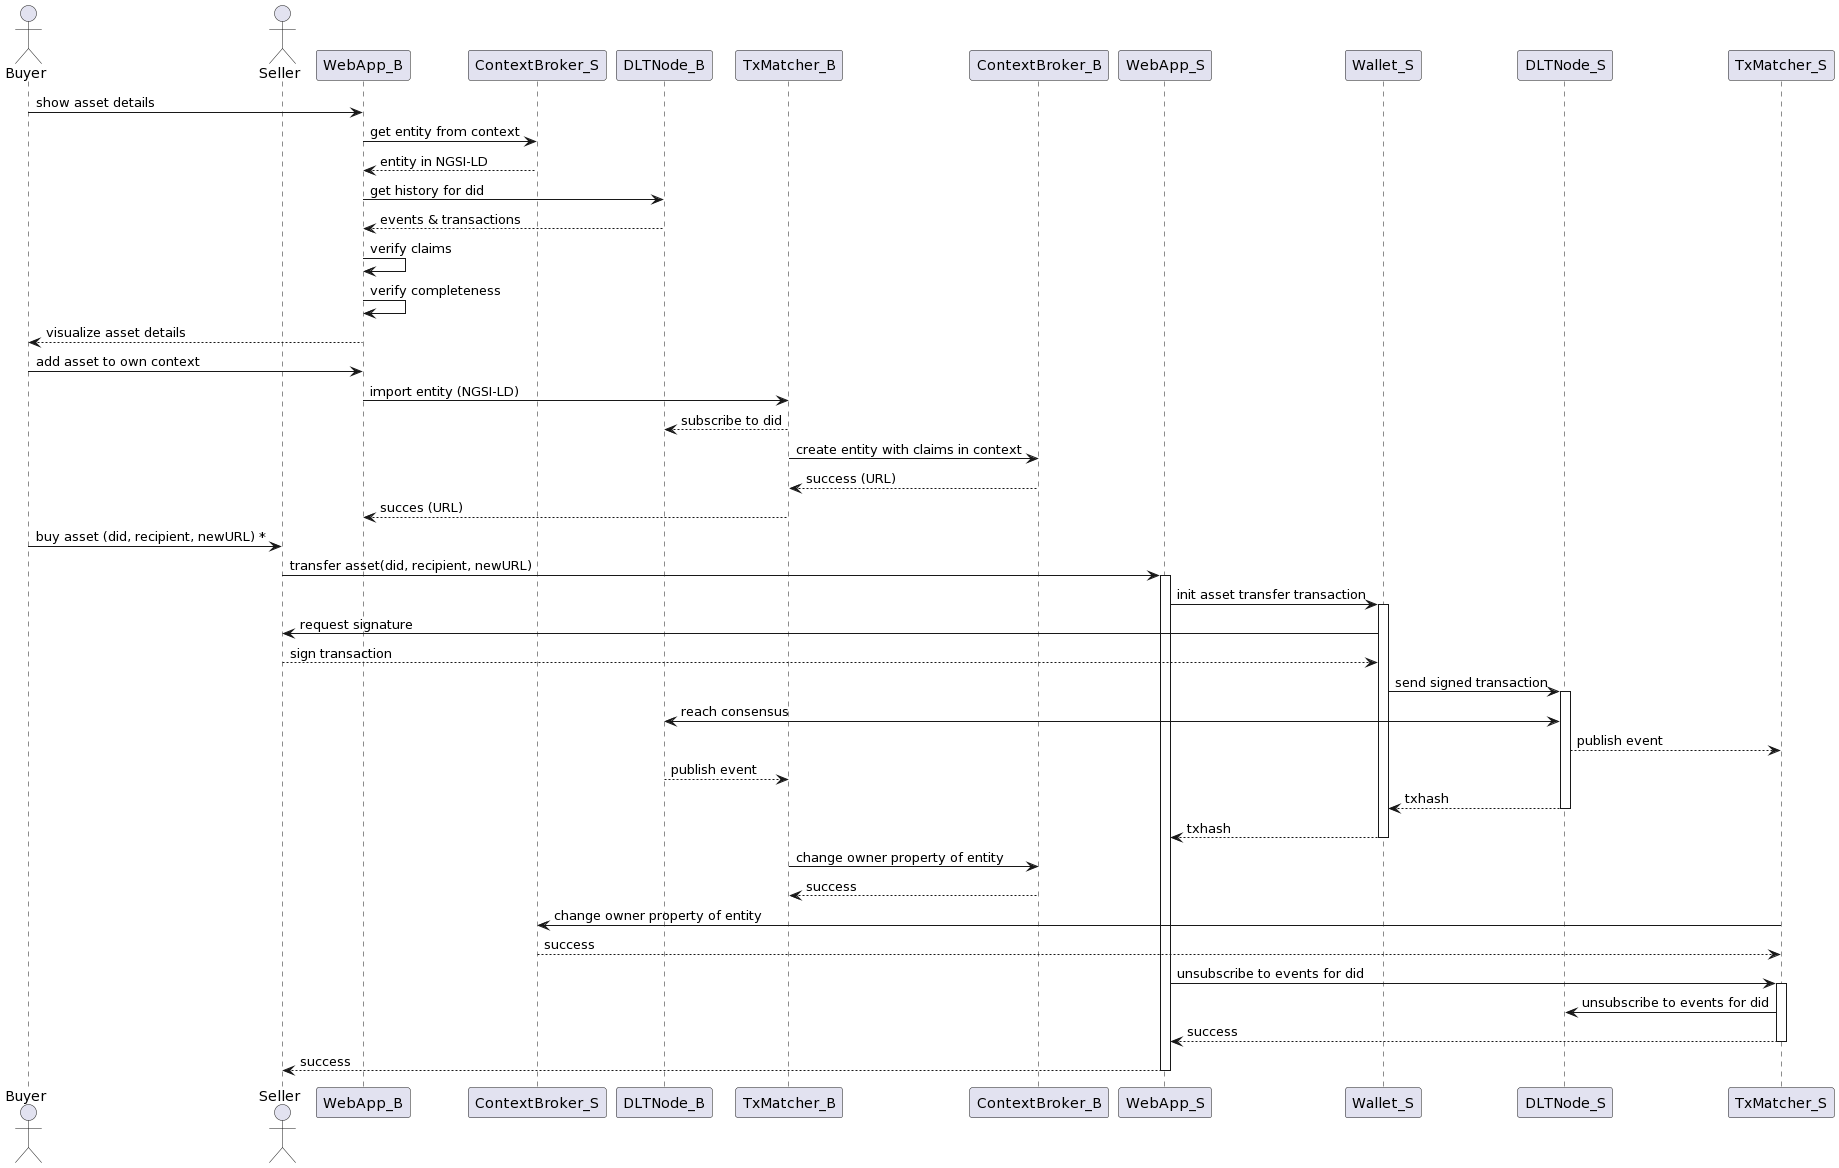

The diagram above was rendered by PlantUML. Its source (embedded in the PNG):
@startuml
actor Buyer
actor Seller


Buyer -> WebApp_B : show asset details
WebApp_B -> ContextBroker_S : get entity from context
ContextBroker_S --> WebApp_B :entity in NGSI-LD
WebApp_B -> DLTNode_B : get history for did
DLTNode_B --> WebApp_B : events & transactions
WebApp_B -> WebApp_B : verify claims
WebApp_B -> WebApp_B : verify completeness
WebApp_B --> Buyer : visualize asset details


Buyer -> WebApp_B : add asset to own context
WebApp_B -> TxMatcher_B : import entity (NGSI-LD)
TxMatcher_B --> DLTNode_B : subscribe to did
TxMatcher_B -> ContextBroker_B : create entity with claims in context
ContextBroker_B --> TxMatcher_B : success (URL)
TxMatcher_B --> WebApp_B : succes (URL)


Buyer -> Seller : buy asset (did, recipient, newURL) *


Seller -> WebApp_S : transfer asset(did, recipient, newURL)
activate WebApp_S
WebApp_S -> Wallet_S : init asset transfer transaction
activate Wallet_S
Wallet_S -> Seller : request signature
Seller --> Wallet_S : sign transaction
Wallet_S -> DLTNode_S : send signed transaction
activate DLTNode_S
DLTNode_S <-> DLTNode_B : reach consensus
DLTNode_S --> TxMatcher_S : publish event
DLTNode_B --> TxMatcher_B : publish event
DLTNode_S --> Wallet_S : txhash
deactivate DLTNode_S
Wallet_S --> WebApp_S : txhash
deactivate Wallet_S
TxMatcher_B -> ContextBroker_B : change owner property of entity
ContextBroker_B --> TxMatcher_B : success
TxMatcher_S -> ContextBroker_S : change owner property of entity
ContextBroker_S --> TxMatcher_S : success
WebApp_S -> TxMatcher_S : unsubscribe to events for did
activate TxMatcher_S
TxMatcher_S -> DLTNode_S : unsubscribe to events for did
TxMatcher_S --> WebApp_S : success
deactivate TxMatcher_S
WebApp_S --> Seller : success
deactivate WebApp_S
@enduml